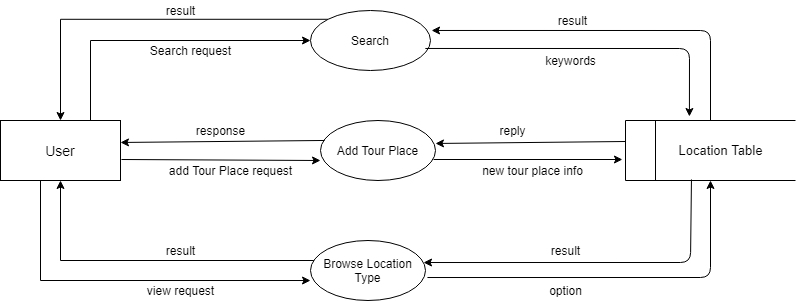

The diagram above was exported from draw.io. Its source (the exported page's mxGraphModel, read from the mxfile embedded in the PNG):
<mxGraphModel dx="868" dy="407" grid="1" gridSize="10" guides="1" tooltips="1" connect="1" arrows="1" fold="1" page="1" pageScale="1" pageWidth="850" pageHeight="1100" math="0" shadow="0">
  <root>
    <mxCell id="0" />
    <mxCell id="1" parent="0" />
    <mxCell id="hh-B6Al7_0OKot9OBq7q-1" style="edgeStyle=orthogonalEdgeStyle;rounded=0;orthogonalLoop=1;jettySize=auto;html=1;exitX=0.75;exitY=0;exitDx=0;exitDy=0;entryX=0;entryY=0.5;entryDx=0;entryDy=0;" edge="1" parent="1" source="hh-B6Al7_0OKot9OBq7q-3" target="hh-B6Al7_0OKot9OBq7q-7">
      <mxGeometry relative="1" as="geometry" />
    </mxCell>
    <mxCell id="hh-B6Al7_0OKot9OBq7q-25" style="edgeStyle=orthogonalEdgeStyle;rounded=0;orthogonalLoop=1;jettySize=auto;html=1;exitX=0.25;exitY=1;exitDx=0;exitDy=0;entryX=0;entryY=0.667;entryDx=0;entryDy=0;entryPerimeter=0;" edge="1" parent="1" source="hh-B6Al7_0OKot9OBq7q-3" target="hh-B6Al7_0OKot9OBq7q-5">
      <mxGeometry relative="1" as="geometry">
        <Array as="points">
          <mxPoint x="130" y="250" />
          <mxPoint x="130" y="350" />
        </Array>
      </mxGeometry>
    </mxCell>
    <mxCell id="hh-B6Al7_0OKot9OBq7q-3" value="&lt;span style=&quot;font-size: 14px&quot;&gt;User&lt;/span&gt;" style="rounded=0;whiteSpace=wrap;html=1;" vertex="1" parent="1">
      <mxGeometry x="90" y="190" width="120" height="60" as="geometry" />
    </mxCell>
    <mxCell id="hh-B6Al7_0OKot9OBq7q-24" style="edgeStyle=orthogonalEdgeStyle;rounded=0;orthogonalLoop=1;jettySize=auto;html=1;exitX=0;exitY=0;exitDx=0;exitDy=0;" edge="1" parent="1" source="hh-B6Al7_0OKot9OBq7q-5">
      <mxGeometry relative="1" as="geometry">
        <mxPoint x="150" y="250" as="targetPoint" />
        <Array as="points">
          <mxPoint x="417" y="330" />
          <mxPoint x="150" y="330" />
        </Array>
      </mxGeometry>
    </mxCell>
    <mxCell id="hh-B6Al7_0OKot9OBq7q-5" value="Browse Location Type" style="ellipse;whiteSpace=wrap;html=1;" vertex="1" parent="1">
      <mxGeometry x="400" y="310" width="115" height="60" as="geometry" />
    </mxCell>
    <mxCell id="hh-B6Al7_0OKot9OBq7q-6" style="edgeStyle=orthogonalEdgeStyle;rounded=0;orthogonalLoop=1;jettySize=auto;html=1;exitX=0;exitY=0;exitDx=0;exitDy=0;entryX=0.5;entryY=0;entryDx=0;entryDy=0;" edge="1" parent="1" source="hh-B6Al7_0OKot9OBq7q-7" target="hh-B6Al7_0OKot9OBq7q-3">
      <mxGeometry relative="1" as="geometry" />
    </mxCell>
    <mxCell id="hh-B6Al7_0OKot9OBq7q-7" value="Search" style="ellipse;whiteSpace=wrap;html=1;" vertex="1" parent="1">
      <mxGeometry x="400" y="80" width="120" height="60" as="geometry" />
    </mxCell>
    <mxCell id="hh-B6Al7_0OKot9OBq7q-8" value="" style="html=1;dashed=0;whitespace=wrap;shape=mxgraph.dfd.dataStoreID;align=left;spacingLeft=3;points=[[0,0],[0.5,0],[1,0],[0,0.5],[1,0.5],[0,1],[0.5,1],[1,1]];fontSize=13;" vertex="1" parent="1">
      <mxGeometry x="715" y="190" width="170" height="60" as="geometry" />
    </mxCell>
    <mxCell id="hh-B6Al7_0OKot9OBq7q-9" value="Location Table" style="text;html=1;align=center;verticalAlign=middle;resizable=0;points=[];autosize=1;fontSize=13;" vertex="1" parent="1">
      <mxGeometry x="760" y="210" width="100" height="20" as="geometry" />
    </mxCell>
    <mxCell id="hh-B6Al7_0OKot9OBq7q-10" value="" style="endArrow=classic;html=1;entryX=1.009;entryY=0.333;entryDx=0;entryDy=0;entryPerimeter=0;exitX=0.5;exitY=0;exitDx=0;exitDy=0;" edge="1" parent="1" source="hh-B6Al7_0OKot9OBq7q-8" target="hh-B6Al7_0OKot9OBq7q-7">
      <mxGeometry width="50" height="50" relative="1" as="geometry">
        <mxPoint x="710" y="200" as="sourcePoint" />
        <mxPoint x="490" y="210" as="targetPoint" />
        <Array as="points">
          <mxPoint x="800" y="100" />
        </Array>
      </mxGeometry>
    </mxCell>
    <mxCell id="hh-B6Al7_0OKot9OBq7q-11" value="" style="endArrow=classic;html=1;exitX=0.957;exitY=0.633;exitDx=0;exitDy=0;exitPerimeter=0;entryX=0.376;entryY=-0.067;entryDx=0;entryDy=0;entryPerimeter=0;" edge="1" parent="1" source="hh-B6Al7_0OKot9OBq7q-7" target="hh-B6Al7_0OKot9OBq7q-8">
      <mxGeometry width="50" height="50" relative="1" as="geometry">
        <mxPoint x="704" y="100" as="sourcePoint" />
        <mxPoint x="697.02" y="152.01999999999998" as="targetPoint" />
        <Array as="points">
          <mxPoint x="779" y="118" />
        </Array>
      </mxGeometry>
    </mxCell>
    <mxCell id="hh-B6Al7_0OKot9OBq7q-12" value="" style="endArrow=classic;html=1;entryX=0.983;entryY=0.367;entryDx=0;entryDy=0;entryPerimeter=0;exitX=0.388;exitY=0.983;exitDx=0;exitDy=0;exitPerimeter=0;" edge="1" parent="1" source="hh-B6Al7_0OKot9OBq7q-8" target="hh-B6Al7_0OKot9OBq7q-5">
      <mxGeometry width="50" height="50" relative="1" as="geometry">
        <mxPoint x="724" y="120" as="sourcePoint" />
        <mxPoint x="546.0350000000001" y="119.98000000000002" as="targetPoint" />
        <Array as="points">
          <mxPoint x="780" y="332" />
        </Array>
      </mxGeometry>
    </mxCell>
    <mxCell id="hh-B6Al7_0OKot9OBq7q-13" value="" style="endArrow=classic;html=1;entryX=0.5;entryY=1;entryDx=0;entryDy=0;exitX=1.017;exitY=0.617;exitDx=0;exitDy=0;exitPerimeter=0;" edge="1" parent="1" source="hh-B6Al7_0OKot9OBq7q-5" target="hh-B6Al7_0OKot9OBq7q-8">
      <mxGeometry width="50" height="50" relative="1" as="geometry">
        <mxPoint x="521.9649999999999" y="239" as="sourcePoint" />
        <mxPoint x="710" y="274" as="targetPoint" />
        <Array as="points">
          <mxPoint x="800" y="347" />
        </Array>
      </mxGeometry>
    </mxCell>
    <mxCell id="hh-B6Al7_0OKot9OBq7q-14" value="Search request" style="text;html=1;align=center;verticalAlign=middle;resizable=0;points=[];autosize=1;" vertex="1" parent="1">
      <mxGeometry x="230" y="110" width="100" height="20" as="geometry" />
    </mxCell>
    <mxCell id="hh-B6Al7_0OKot9OBq7q-15" value="result" style="text;html=1;align=center;verticalAlign=middle;resizable=0;points=[];autosize=1;" vertex="1" parent="1">
      <mxGeometry x="250" y="70" width="40" height="20" as="geometry" />
    </mxCell>
    <mxCell id="hh-B6Al7_0OKot9OBq7q-17" value="result" style="text;html=1;align=center;verticalAlign=middle;resizable=0;points=[];autosize=1;" vertex="1" parent="1">
      <mxGeometry x="642" y="80" width="40" height="20" as="geometry" />
    </mxCell>
    <mxCell id="hh-B6Al7_0OKot9OBq7q-18" value="view request" style="text;html=1;align=center;verticalAlign=middle;resizable=0;points=[];autosize=1;" vertex="1" parent="1">
      <mxGeometry x="230" y="350" width="80" height="20" as="geometry" />
    </mxCell>
    <mxCell id="hh-B6Al7_0OKot9OBq7q-19" value="result" style="text;html=1;align=center;verticalAlign=middle;resizable=0;points=[];autosize=1;" vertex="1" parent="1">
      <mxGeometry x="250" y="310" width="40" height="20" as="geometry" />
    </mxCell>
    <mxCell id="hh-B6Al7_0OKot9OBq7q-20" value="option" style="text;html=1;align=center;verticalAlign=middle;resizable=0;points=[];autosize=1;" vertex="1" parent="1">
      <mxGeometry x="630" y="350" width="50" height="20" as="geometry" />
    </mxCell>
    <mxCell id="hh-B6Al7_0OKot9OBq7q-21" value="result" style="text;html=1;align=center;verticalAlign=middle;resizable=0;points=[];autosize=1;" vertex="1" parent="1">
      <mxGeometry x="635" y="310" width="40" height="20" as="geometry" />
    </mxCell>
    <mxCell id="hh-B6Al7_0OKot9OBq7q-26" value="Add Tour Place" style="ellipse;whiteSpace=wrap;html=1;" vertex="1" parent="1">
      <mxGeometry x="410" y="190" width="115" height="60" as="geometry" />
    </mxCell>
    <mxCell id="hh-B6Al7_0OKot9OBq7q-27" value="add Tour Place request" style="text;html=1;align=center;verticalAlign=middle;resizable=0;points=[];autosize=1;" vertex="1" parent="1">
      <mxGeometry x="250" y="230" width="140" height="20" as="geometry" />
    </mxCell>
    <mxCell id="hh-B6Al7_0OKot9OBq7q-28" value="response" style="text;html=1;align=center;verticalAlign=middle;resizable=0;points=[];autosize=1;" vertex="1" parent="1">
      <mxGeometry x="280" y="190" width="60" height="20" as="geometry" />
    </mxCell>
    <mxCell id="hh-B6Al7_0OKot9OBq7q-29" value="reply" style="text;html=1;align=center;verticalAlign=middle;resizable=0;points=[];autosize=1;" vertex="1" parent="1">
      <mxGeometry x="582" y="190" width="40" height="20" as="geometry" />
    </mxCell>
    <mxCell id="hh-B6Al7_0OKot9OBq7q-30" value="new tour place info" style="text;html=1;align=center;verticalAlign=middle;resizable=0;points=[];autosize=1;" vertex="1" parent="1">
      <mxGeometry x="562" y="230" width="120" height="20" as="geometry" />
    </mxCell>
    <mxCell id="hh-B6Al7_0OKot9OBq7q-33" value="" style="endArrow=classic;html=1;entryX=-0.018;entryY=0.65;entryDx=0;entryDy=0;exitX=0.983;exitY=0.65;exitDx=0;exitDy=0;exitPerimeter=0;entryPerimeter=0;" edge="1" parent="1" source="hh-B6Al7_0OKot9OBq7q-26" target="hh-B6Al7_0OKot9OBq7q-8">
      <mxGeometry width="50" height="50" relative="1" as="geometry">
        <mxPoint x="400" y="260" as="sourcePoint" />
        <mxPoint x="450" y="210" as="targetPoint" />
      </mxGeometry>
    </mxCell>
    <mxCell id="hh-B6Al7_0OKot9OBq7q-34" value="" style="endArrow=classic;html=1;entryX=-0.018;entryY=0.65;entryDx=0;entryDy=0;exitX=1.008;exitY=0.65;exitDx=0;exitDy=0;exitPerimeter=0;entryPerimeter=0;" edge="1" parent="1" source="hh-B6Al7_0OKot9OBq7q-3">
      <mxGeometry width="50" height="50" relative="1" as="geometry">
        <mxPoint x="221.10500000000008" y="230" as="sourcePoint" />
        <mxPoint x="410.00000000000006" y="230" as="targetPoint" />
      </mxGeometry>
    </mxCell>
    <mxCell id="hh-B6Al7_0OKot9OBq7q-35" value="" style="endArrow=classic;html=1;exitX=0;exitY=0.35;exitDx=0;exitDy=0;exitPerimeter=0;entryX=1;entryY=0.383;entryDx=0;entryDy=0;entryPerimeter=0;" edge="1" parent="1" source="hh-B6Al7_0OKot9OBq7q-8" target="hh-B6Al7_0OKot9OBq7q-26">
      <mxGeometry width="50" height="50" relative="1" as="geometry">
        <mxPoint x="400" y="260" as="sourcePoint" />
        <mxPoint x="450" y="210" as="targetPoint" />
      </mxGeometry>
    </mxCell>
    <mxCell id="hh-B6Al7_0OKot9OBq7q-36" value="" style="endArrow=classic;html=1;exitX=0.035;exitY=0.333;exitDx=0;exitDy=0;exitPerimeter=0;entryX=1;entryY=0.383;entryDx=0;entryDy=0;entryPerimeter=0;" edge="1" parent="1" source="hh-B6Al7_0OKot9OBq7q-26">
      <mxGeometry width="50" height="50" relative="1" as="geometry">
        <mxPoint x="400" y="210" as="sourcePoint" />
        <mxPoint x="210" y="211.98000000000002" as="targetPoint" />
      </mxGeometry>
    </mxCell>
    <mxCell id="hh-B6Al7_0OKot9OBq7q-37" value="keywords" style="text;html=1;align=center;verticalAlign=middle;resizable=0;points=[];autosize=1;" vertex="1" parent="1">
      <mxGeometry x="625" y="120" width="70" height="20" as="geometry" />
    </mxCell>
  </root>
</mxGraphModel>